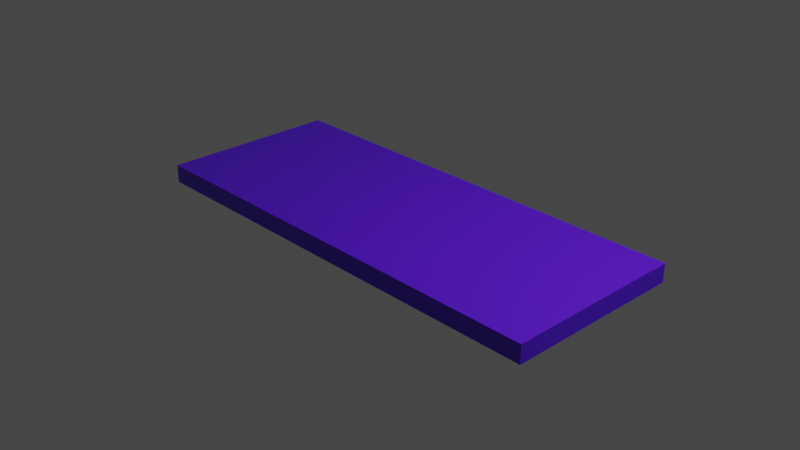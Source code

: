 # Source: SpawningPoint.blend  (saved by Blender 2.93.21; exported with 4.5.12 LTS)
import bpy
from mathutils import Matrix  # noqa: F401  (used for matrix-valued properties, if any)

bpy.ops.wm.read_factory_settings(use_empty=True)
scene = bpy.context.scene
scene.name = 'Scene'

# ---- collections
col_collection = bpy.data.collections.new('Collection'); scene.collection.children.link(col_collection)

# ---- materials (node trees are filled in below, after node groups)
mat_material = bpy.data.materials.new('Material')
mat_material.alpha_threshold = 0.0
mat_material.use_transparent_shadow = False
mat_material.line_color = (0.0, 0.0, 0.0, 1.0)

# ---- material node trees
mat_material.use_nodes = True; mat_material.node_tree.nodes.clear()
_N = mat_material.node_tree.nodes; _L = mat_material.node_tree.links
n0 = _N.new('ShaderNodeOutputMaterial'); n0.name = 'Material Output'; n0.location = (300, 300)
n1 = _N.new('ShaderNodeBsdfPrincipled'); n1.name = 'Principled BSDF'; n1.location = (10, 300)
n1.distribution = 'GGX'
n1.subsurface_method = 'BURLEY'
n1.inputs[0].default_value = (0.1041, 0.006604, 0.8, 1.0)
n1.inputs[2].default_value = 0.4
n1.inputs[3].default_value = 1.45
n1.inputs[27].default_value = (0.0, 0.0, 0.0, 1.0)
n1.inputs[28].default_value = 1.0
_L.new(n1.outputs[0], n0.inputs[0])
n0.is_active_output = True

# ---- world
world_world = bpy.data.worlds.new('World'); scene.world = world_world
world_world.use_nodes = True; world_world.node_tree.nodes.clear()
_N = world_world.node_tree.nodes; _L = world_world.node_tree.links
n0 = _N.new('ShaderNodeOutputWorld'); n0.name = 'World Output'; n0.location = (300, 300)
n1 = _N.new('ShaderNodeBackground'); n1.name = 'Background'; n1.location = (10, 300)
n1.inputs[0].default_value = (0.05088, 0.05088, 0.05088, 1.0)
_L.new(n1.outputs[0], n0.inputs[0])
n0.is_active_output = True
world_world.color = (0.05088, 0.05088, 0.05088)
world_world.use_sun_shadow = False
world_world.sun_shadow_jitter_overblur = 0.0

# ---- cameras
cam_camera = bpy.data.cameras.new('Camera')
cam_camera.clip_end = 100.0
cam_camera.ortho_scale = 7.314

# ---- lights
light_light = bpy.data.lights.new('Light', 'POINT')
light_light.transmission_factor = 0.0
light_light.energy = 1000.0
light_light.shadow_soft_size = 0.1
light_light.shadow_maximum_resolution = 0.006
light_light.use_absolute_resolution = True

# ---- meshes
me_cube = bpy.data.meshes.new('Cube')
me_cube.from_pydata([(1.0, 1.0, 1.0), (1.0, 1.0, -1.0), (1.0, -1.0, 1.0), (1.0, -1.0, -1.0), (-1.0, 1.0, 1.0), (-1.0, 1.0, -1.0), (-1.0, -1.0, 1.0), (-1.0, -1.0, -1.0)], [], [(0, 4, 6, 2), (3, 2, 6, 7), (7, 6, 4, 5), (5, 1, 3, 7), (1, 0, 2, 3), (5, 4, 0, 1)])
_uv = me_cube.uv_layers.new(name='UVMap')
_uv.uv.foreach_set('vector', [0.625, 0.5, 0.875, 0.5, 0.875, 0.75, 0.625, 0.75, 0.375, 0.75, 0.625, 0.75, 0.625, 1.0, 0.375, 1.0, 0.375, 0.0, 0.625, 0.0, 0.625, 0.25, 0.375, 0.25, 0.125, 0.5, 0.375, 0.5, 0.375, 0.75, 0.125, 0.75, 0.375, 0.5, 0.625, 0.5, 0.625, 0.75, 0.375, 0.75, 0.375, 0.25, 0.625, 0.25, 0.625, 0.5, 0.375, 0.5])
me_cube.materials.append(mat_material)
me_cube.use_remesh_preserve_volume = False
me_cube.use_remesh_preserve_attributes = False
me_cube.use_mirror_vertex_groups = False
me_cube.update()

# ---- objects
ob_cube = bpy.data.objects.new('Cube', me_cube)
ob_light = bpy.data.objects.new('Light', light_light)
ob_camera = bpy.data.objects.new('Camera', cam_camera)

# ---- transforms, parenting, visibility, modifiers, constraints
ob_cube.location = (0.0, 0.0, 0.0)
ob_cube.scale = (2.5, 1.0, 0.1)
ob_cube.lock_rotations_4d = False
ob_cube.empty_display_type = 'ARROWS'
ob_cube.lineart.crease_threshold = 0.0
ob_light.location = (4.076, 1.005, 5.904)
ob_light.rotation_euler = (0.6503, 0.05522, 1.866)
ob_light.lock_rotations_4d = False
ob_light.empty_display_type = 'ARROWS'
ob_light.color = (0.0, 0.0, 0.0, 0.0)
ob_light.lineart.crease_threshold = 0.0
ob_camera.location = (7.359, -6.926, 4.958)
ob_camera.rotation_euler = (1.109, 0.0, 0.8149)
ob_camera.lock_rotations_4d = False
ob_camera.empty_display_type = 'ARROWS'
ob_camera.color = (0.0, 0.0, 0.0, 0.0)
ob_camera.display_type = 'WIRE'
ob_camera.lineart.crease_threshold = 0.0

# ---- collection membership
col_collection.objects.link(ob_cube)
col_collection.objects.link(ob_light)
col_collection.objects.link(ob_camera)

# ---- scene / render settings (as saved in the file)
scene.camera = ob_camera
scene.frame_start = 1; scene.frame_end = 250; scene.frame_set(1)
scene.render.engine = 'BLENDER_EEVEE_NEXT'
scene.cycles.use_denoising = False
scene.cycles.samples = 128
scene.cycles.sampling_pattern = 'TABULATED_SOBOL'
scene.cycles.use_adaptive_sampling = False
scene.cycles.use_light_tree = False
scene.view_settings.view_transform = 'Filmic'
bpy.context.view_layer.update()
